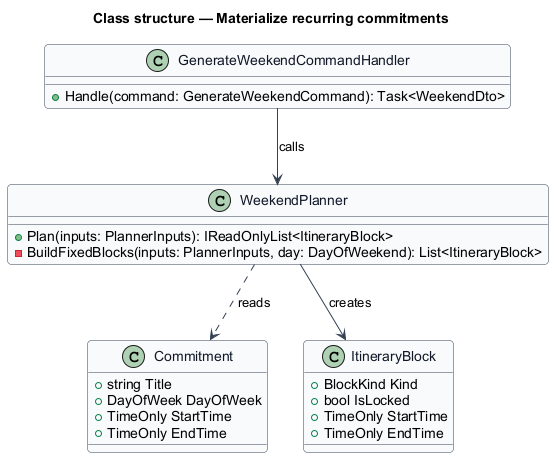

The diagram above was rendered by PlantUML. Its source (embedded in the PNG):
@startuml
skinparam backgroundColor #FFFFFF
skinparam shadowing false
skinparam roundcorner 8
skinparam defaultFontName Arial
skinparam ArrowColor #344054
skinparam class {
  BorderColor #344054
  FontColor #101828
  BackgroundColor #F9FAFB
}
title Class structure — Materialize recurring commitments

class GenerateWeekendCommandHandler {
  +Handle(command: GenerateWeekendCommand): Task<WeekendDto>
}
class WeekendPlanner {
  +Plan(inputs: PlannerInputs): IReadOnlyList<ItineraryBlock>
  -BuildFixedBlocks(inputs: PlannerInputs, day: DayOfWeekend): List<ItineraryBlock>
}
class Commitment {
  +string Title
  +DayOfWeek DayOfWeek
  +TimeOnly StartTime
  +TimeOnly EndTime
}
class ItineraryBlock {
  +BlockKind Kind
  +bool IsLocked
  +TimeOnly StartTime
  +TimeOnly EndTime
}
GenerateWeekendCommandHandler --> WeekendPlanner : calls
WeekendPlanner ..> Commitment : reads
WeekendPlanner --> ItineraryBlock : creates
@enduml